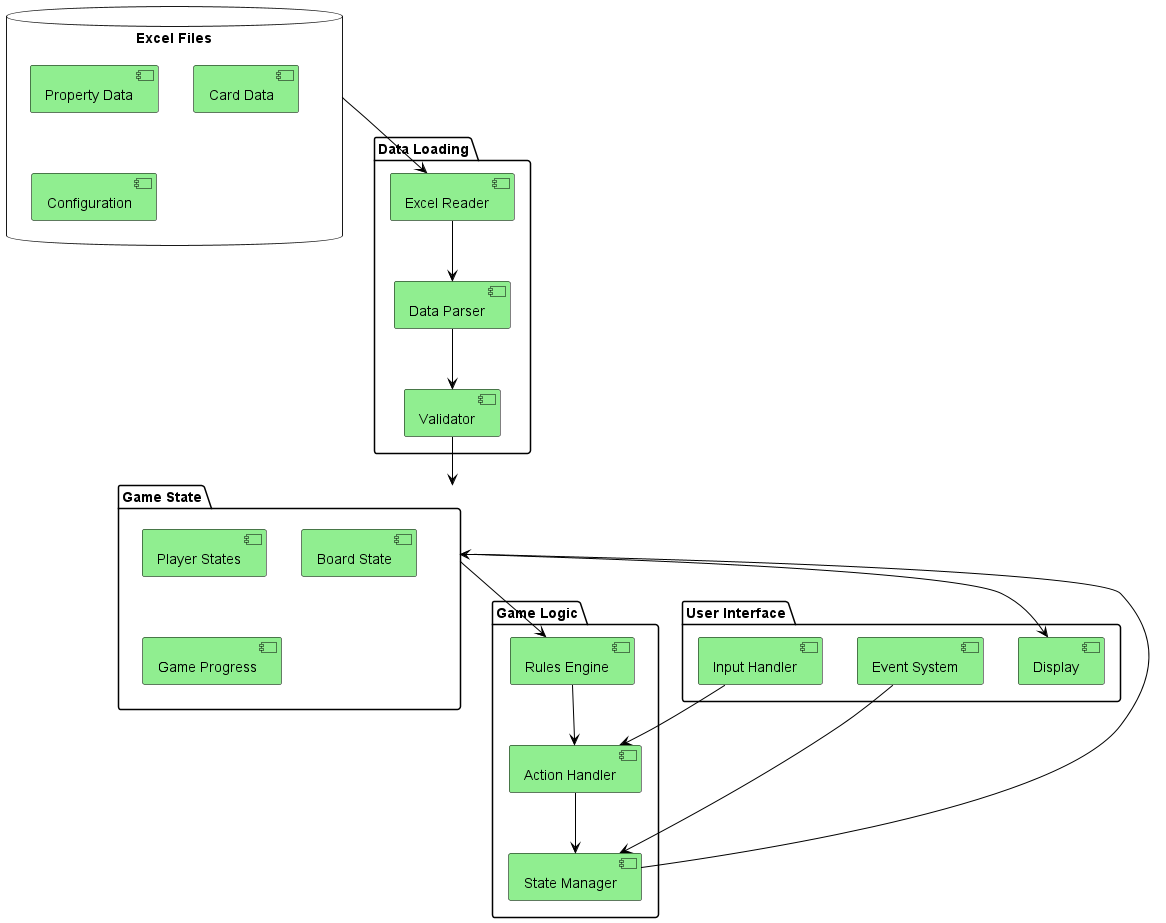

The diagram above was rendered by PlantUML. Its source (embedded in the PNG):
@startuml
skinparam backgroundColor white
skinparam componentBackgroundColor lightGreen
skinparam componentBorderColor black
skinparam arrowColor black

database "Excel Files" {
  [Property Data]
  [Card Data]
  [Configuration]
}

package "Data Loading" {
  [Excel Reader]
  [Data Parser]
  [Validator]
}

package "Game State" {
  [Player States]
  [Board State]
  [Game Progress]
}

package "Game Logic" {
  [Rules Engine]
  [Action Handler]
  [State Manager]
}

package "User Interface" {
  [Display]
  [Input Handler]
  [Event System]
}

[Excel Files] --> [Excel Reader]
[Excel Reader] --> [Data Parser]
[Data Parser] --> [Validator]
[Validator] --> [Game State]

[Game State] --> [Rules Engine]
[Rules Engine] --> [Action Handler]
[Action Handler] --> [State Manager]
[State Manager] --> [Game State]

[Game State] --> [Display]
[Input Handler] --> [Action Handler]
[Event System] --> [State Manager]
@enduml